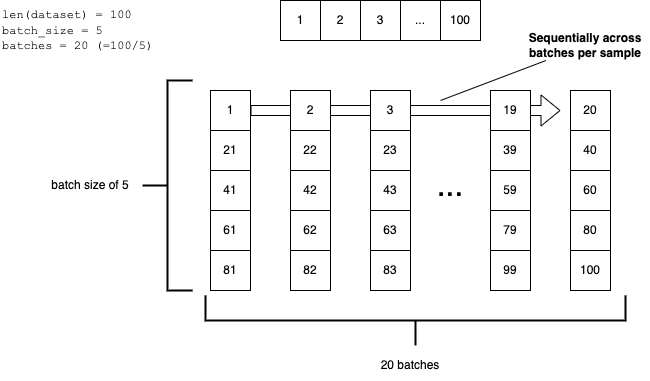

The diagram above was exported from draw.io. Its source (the exported page's mxGraphModel, read from the mxfile embedded in the PNG):
<mxGraphModel dx="1889" dy="640" grid="1" gridSize="10" guides="1" tooltips="1" connect="1" arrows="1" fold="1" page="1" pageScale="1" pageWidth="827" pageHeight="1169" math="0" shadow="0">
  <root>
    <mxCell id="0" />
    <mxCell id="1" parent="0" />
    <mxCell id="2" value="" style="shape=flexArrow;endArrow=classic;html=1;rounded=0;" edge="1" source="8" parent="1">
      <mxGeometry width="50" height="50" relative="1" as="geometry">
        <mxPoint x="390" y="1970" as="sourcePoint" />
        <mxPoint x="580" y="1860" as="targetPoint" />
      </mxGeometry>
    </mxCell>
    <mxCell id="3" value="1" style="rounded=0;whiteSpace=wrap;html=1;" vertex="1" parent="1">
      <mxGeometry x="300" y="1750" width="40" height="40" as="geometry" />
    </mxCell>
    <mxCell id="4" value="2" style="rounded=0;whiteSpace=wrap;html=1;" vertex="1" parent="1">
      <mxGeometry x="340" y="1750" width="40" height="40" as="geometry" />
    </mxCell>
    <mxCell id="5" value="3" style="rounded=0;whiteSpace=wrap;html=1;" vertex="1" parent="1">
      <mxGeometry x="380" y="1750" width="40" height="40" as="geometry" />
    </mxCell>
    <mxCell id="6" value="..." style="rounded=0;whiteSpace=wrap;html=1;" vertex="1" parent="1">
      <mxGeometry x="420" y="1750" width="40" height="40" as="geometry" />
    </mxCell>
    <mxCell id="7" value="100" style="rounded=0;whiteSpace=wrap;html=1;" vertex="1" parent="1">
      <mxGeometry x="460" y="1750" width="40" height="40" as="geometry" />
    </mxCell>
    <mxCell id="8" value="1" style="rounded=0;whiteSpace=wrap;html=1;" vertex="1" parent="1">
      <mxGeometry x="230" y="1840" width="40" height="40" as="geometry" />
    </mxCell>
    <mxCell id="9" value="21" style="rounded=0;whiteSpace=wrap;html=1;" vertex="1" parent="1">
      <mxGeometry x="230" y="1880" width="40" height="40" as="geometry" />
    </mxCell>
    <mxCell id="10" value="41" style="rounded=0;whiteSpace=wrap;html=1;" vertex="1" parent="1">
      <mxGeometry x="230" y="1920" width="40" height="40" as="geometry" />
    </mxCell>
    <mxCell id="11" value="61" style="rounded=0;whiteSpace=wrap;html=1;" vertex="1" parent="1">
      <mxGeometry x="230" y="1960" width="40" height="40" as="geometry" />
    </mxCell>
    <mxCell id="12" value="81" style="rounded=0;whiteSpace=wrap;html=1;" vertex="1" parent="1">
      <mxGeometry x="230" y="2000" width="40" height="40" as="geometry" />
    </mxCell>
    <mxCell id="13" value="21" style="rounded=0;whiteSpace=wrap;html=1;" vertex="1" parent="1">
      <mxGeometry x="230" y="1880" width="40" height="40" as="geometry" />
    </mxCell>
    <mxCell id="14" value="2" style="rounded=0;whiteSpace=wrap;html=1;" vertex="1" parent="1">
      <mxGeometry x="310" y="1840" width="40" height="40" as="geometry" />
    </mxCell>
    <mxCell id="15" value="21" style="rounded=0;whiteSpace=wrap;html=1;" vertex="1" parent="1">
      <mxGeometry x="310" y="1880" width="40" height="40" as="geometry" />
    </mxCell>
    <mxCell id="16" value="42" style="rounded=0;whiteSpace=wrap;html=1;" vertex="1" parent="1">
      <mxGeometry x="310" y="1920" width="40" height="40" as="geometry" />
    </mxCell>
    <mxCell id="17" value="62" style="rounded=0;whiteSpace=wrap;html=1;" vertex="1" parent="1">
      <mxGeometry x="310" y="1960" width="40" height="40" as="geometry" />
    </mxCell>
    <mxCell id="18" value="82" style="rounded=0;whiteSpace=wrap;html=1;" vertex="1" parent="1">
      <mxGeometry x="310" y="2000" width="40" height="40" as="geometry" />
    </mxCell>
    <mxCell id="19" value="22" style="rounded=0;whiteSpace=wrap;html=1;" vertex="1" parent="1">
      <mxGeometry x="310" y="1880" width="40" height="40" as="geometry" />
    </mxCell>
    <mxCell id="20" value="3" style="rounded=0;whiteSpace=wrap;html=1;" vertex="1" parent="1">
      <mxGeometry x="390" y="1840" width="40" height="40" as="geometry" />
    </mxCell>
    <mxCell id="21" value="21" style="rounded=0;whiteSpace=wrap;html=1;" vertex="1" parent="1">
      <mxGeometry x="390" y="1880" width="40" height="40" as="geometry" />
    </mxCell>
    <mxCell id="22" value="43" style="rounded=0;whiteSpace=wrap;html=1;" vertex="1" parent="1">
      <mxGeometry x="390" y="1920" width="40" height="40" as="geometry" />
    </mxCell>
    <mxCell id="23" value="63" style="rounded=0;whiteSpace=wrap;html=1;" vertex="1" parent="1">
      <mxGeometry x="390" y="1960" width="40" height="40" as="geometry" />
    </mxCell>
    <mxCell id="24" value="83" style="rounded=0;whiteSpace=wrap;html=1;" vertex="1" parent="1">
      <mxGeometry x="390" y="2000" width="40" height="40" as="geometry" />
    </mxCell>
    <mxCell id="25" value="23" style="rounded=0;whiteSpace=wrap;html=1;" vertex="1" parent="1">
      <mxGeometry x="390" y="1880" width="40" height="40" as="geometry" />
    </mxCell>
    <mxCell id="26" value="19" style="rounded=0;whiteSpace=wrap;html=1;" vertex="1" parent="1">
      <mxGeometry x="510" y="1840" width="40" height="40" as="geometry" />
    </mxCell>
    <mxCell id="27" value="21" style="rounded=0;whiteSpace=wrap;html=1;" vertex="1" parent="1">
      <mxGeometry x="510" y="1880" width="40" height="40" as="geometry" />
    </mxCell>
    <mxCell id="28" value="59" style="rounded=0;whiteSpace=wrap;html=1;" vertex="1" parent="1">
      <mxGeometry x="510" y="1920" width="40" height="40" as="geometry" />
    </mxCell>
    <mxCell id="29" value="79" style="rounded=0;whiteSpace=wrap;html=1;" vertex="1" parent="1">
      <mxGeometry x="510" y="1960" width="40" height="40" as="geometry" />
    </mxCell>
    <mxCell id="30" value="99" style="rounded=0;whiteSpace=wrap;html=1;" vertex="1" parent="1">
      <mxGeometry x="510" y="2000" width="40" height="40" as="geometry" />
    </mxCell>
    <mxCell id="31" value="39" style="rounded=0;whiteSpace=wrap;html=1;" vertex="1" parent="1">
      <mxGeometry x="510" y="1880" width="40" height="40" as="geometry" />
    </mxCell>
    <mxCell id="32" value="20" style="rounded=0;whiteSpace=wrap;html=1;" vertex="1" parent="1">
      <mxGeometry x="590" y="1840" width="40" height="40" as="geometry" />
    </mxCell>
    <mxCell id="33" value="21" style="rounded=0;whiteSpace=wrap;html=1;" vertex="1" parent="1">
      <mxGeometry x="590" y="1880" width="40" height="40" as="geometry" />
    </mxCell>
    <mxCell id="34" value="60" style="rounded=0;whiteSpace=wrap;html=1;" vertex="1" parent="1">
      <mxGeometry x="590" y="1920" width="40" height="40" as="geometry" />
    </mxCell>
    <mxCell id="35" value="80" style="rounded=0;whiteSpace=wrap;html=1;" vertex="1" parent="1">
      <mxGeometry x="590" y="1960" width="40" height="40" as="geometry" />
    </mxCell>
    <mxCell id="36" value="100" style="rounded=0;whiteSpace=wrap;html=1;" vertex="1" parent="1">
      <mxGeometry x="590" y="2000" width="40" height="40" as="geometry" />
    </mxCell>
    <mxCell id="37" value="40" style="rounded=0;whiteSpace=wrap;html=1;" vertex="1" parent="1">
      <mxGeometry x="590" y="1880" width="40" height="40" as="geometry" />
    </mxCell>
    <mxCell id="38" value="&lt;font face=&quot;Courier New&quot;&gt;len(dataset) = 100&lt;br&gt;batch_size = 5&lt;br&gt;batches = 20 (=100/5)&lt;br&gt;&lt;/font&gt;" style="text;html=1;strokeColor=none;fillColor=none;align=left;verticalAlign=middle;whiteSpace=wrap;rounded=0;" vertex="1" parent="1">
      <mxGeometry x="20" y="1750" width="180" height="60" as="geometry" />
    </mxCell>
    <mxCell id="39" value="" style="strokeWidth=2;html=1;shape=mxgraph.flowchart.annotation_2;align=left;labelPosition=right;pointerEvents=1;rotation=-90;" vertex="1" parent="1">
      <mxGeometry x="410" y="1860" width="50" height="420" as="geometry" />
    </mxCell>
    <mxCell id="40" value="20 batches" style="text;html=1;strokeColor=none;fillColor=none;align=center;verticalAlign=middle;whiteSpace=wrap;rounded=0;" vertex="1" parent="1">
      <mxGeometry x="380" y="2100" width="100" height="30" as="geometry" />
    </mxCell>
    <mxCell id="41" value="" style="strokeWidth=2;html=1;shape=mxgraph.flowchart.annotation_2;align=left;labelPosition=right;pointerEvents=1;rotation=0;" vertex="1" parent="1">
      <mxGeometry x="162" y="1830" width="50" height="210" as="geometry" />
    </mxCell>
    <mxCell id="42" value="batch size of 5" style="text;html=1;strokeColor=none;fillColor=none;align=center;verticalAlign=middle;whiteSpace=wrap;rounded=0;" vertex="1" parent="1">
      <mxGeometry x="60" y="1920" width="100" height="30" as="geometry" />
    </mxCell>
    <mxCell id="43" value="&lt;font style=&quot;font-size: 32px;&quot;&gt;...&lt;/font&gt;" style="text;html=1;strokeColor=none;fillColor=none;align=center;verticalAlign=middle;whiteSpace=wrap;rounded=0;" vertex="1" parent="1">
      <mxGeometry x="440" y="1920" width="60" height="30" as="geometry" />
    </mxCell>
    <mxCell id="44" style="rounded=0;orthogonalLoop=1;jettySize=auto;html=1;endArrow=none;endFill=0;" edge="1" source="45" parent="1">
      <mxGeometry relative="1" as="geometry">
        <mxPoint x="460" y="1850" as="targetPoint" />
      </mxGeometry>
    </mxCell>
    <mxCell id="45" value="&lt;b&gt;Sequentially across batches per sample&lt;/b&gt;" style="text;html=1;strokeColor=none;fillColor=none;align=center;verticalAlign=middle;whiteSpace=wrap;rounded=0;" vertex="1" parent="1">
      <mxGeometry x="540" y="1780" width="130" height="30" as="geometry" />
    </mxCell>
  </root>
</mxGraphModel>